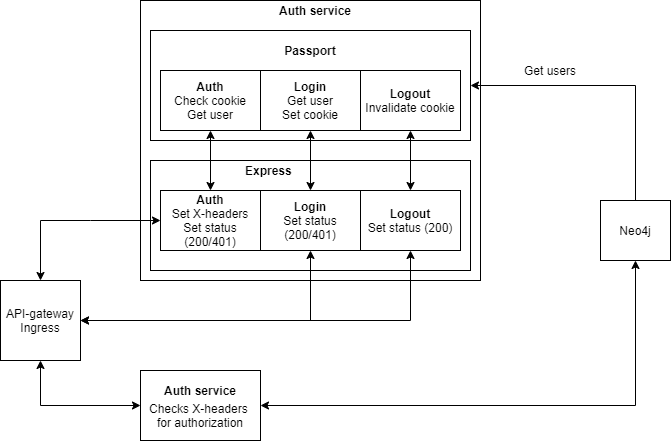

The diagram above was exported from draw.io. Its source (the exported page's mxGraphModel, read from the mxfile embedded in the PNG):
<mxGraphModel dx="1110" dy="591" grid="1" gridSize="10" guides="1" tooltips="1" connect="1" arrows="1" fold="1" page="1" pageScale="1" pageWidth="850" pageHeight="1100" math="0" shadow="0">
  <root>
    <mxCell id="0" />
    <mxCell id="1" parent="0" />
    <mxCell id="dwQaLQ0o_umwKFU7mr1w-3" value="" style="group" vertex="1" connectable="0" parent="1">
      <mxGeometry x="70" y="430" width="80" height="80" as="geometry" />
    </mxCell>
    <mxCell id="dwQaLQ0o_umwKFU7mr1w-1" value="" style="whiteSpace=wrap;html=1;aspect=fixed;" vertex="1" parent="dwQaLQ0o_umwKFU7mr1w-3">
      <mxGeometry width="80" height="80" as="geometry" />
    </mxCell>
    <mxCell id="dwQaLQ0o_umwKFU7mr1w-2" value="API-gateway&lt;br&gt;Ingress" style="text;html=1;strokeColor=none;fillColor=none;align=center;verticalAlign=middle;whiteSpace=wrap;rounded=0;" vertex="1" parent="dwQaLQ0o_umwKFU7mr1w-3">
      <mxGeometry y="20" width="80" height="40" as="geometry" />
    </mxCell>
    <mxCell id="dwQaLQ0o_umwKFU7mr1w-7" value="" style="rounded=0;whiteSpace=wrap;html=1;" vertex="1" parent="1">
      <mxGeometry x="210" y="150" width="340" height="280" as="geometry" />
    </mxCell>
    <mxCell id="dwQaLQ0o_umwKFU7mr1w-8" value="" style="rounded=0;whiteSpace=wrap;html=1;" vertex="1" parent="1">
      <mxGeometry x="220" y="180" width="320" height="110" as="geometry" />
    </mxCell>
    <mxCell id="dwQaLQ0o_umwKFU7mr1w-9" value="Passport" style="text;html=1;strokeColor=none;fillColor=none;align=center;verticalAlign=middle;whiteSpace=wrap;rounded=0;fontStyle=1" vertex="1" parent="1">
      <mxGeometry x="340" y="190" width="80" height="20" as="geometry" />
    </mxCell>
    <mxCell id="dwQaLQ0o_umwKFU7mr1w-12" value="" style="edgeStyle=orthogonalEdgeStyle;rounded=0;orthogonalLoop=1;jettySize=auto;html=1;entryX=1;entryY=0.5;entryDx=0;entryDy=0;exitX=0.5;exitY=0;exitDx=0;exitDy=0;" edge="1" parent="1" source="dwQaLQ0o_umwKFU7mr1w-10" target="dwQaLQ0o_umwKFU7mr1w-8">
      <mxGeometry relative="1" as="geometry">
        <mxPoint x="665" y="270" as="targetPoint" />
      </mxGeometry>
    </mxCell>
    <mxCell id="dwQaLQ0o_umwKFU7mr1w-10" value="Neo4j" style="rounded=0;whiteSpace=wrap;html=1;" vertex="1" parent="1">
      <mxGeometry x="670" y="350" width="70" height="60" as="geometry" />
    </mxCell>
    <mxCell id="dwQaLQ0o_umwKFU7mr1w-16" value="Get users" style="text;html=1;strokeColor=none;fillColor=none;align=center;verticalAlign=middle;whiteSpace=wrap;rounded=0;" vertex="1" parent="1">
      <mxGeometry x="580" y="210" width="80" height="20" as="geometry" />
    </mxCell>
    <mxCell id="dwQaLQ0o_umwKFU7mr1w-18" value="" style="group" vertex="1" connectable="0" parent="1">
      <mxGeometry x="430" y="220" width="100" height="60" as="geometry" />
    </mxCell>
    <mxCell id="dwQaLQ0o_umwKFU7mr1w-17" value="" style="rounded=0;whiteSpace=wrap;html=1;" vertex="1" parent="dwQaLQ0o_umwKFU7mr1w-18">
      <mxGeometry width="100" height="60" as="geometry" />
    </mxCell>
    <mxCell id="dwQaLQ0o_umwKFU7mr1w-14" value="&lt;b&gt;Logout&lt;/b&gt;&lt;br&gt;Invalidate cookie" style="text;html=1;strokeColor=none;fillColor=none;align=center;verticalAlign=middle;whiteSpace=wrap;rounded=0;" vertex="1" parent="dwQaLQ0o_umwKFU7mr1w-18">
      <mxGeometry width="100" height="60" as="geometry" />
    </mxCell>
    <mxCell id="dwQaLQ0o_umwKFU7mr1w-19" value="v" style="group" vertex="1" connectable="0" parent="1">
      <mxGeometry x="230" y="220" width="100" height="60" as="geometry" />
    </mxCell>
    <mxCell id="dwQaLQ0o_umwKFU7mr1w-20" value="" style="rounded=0;whiteSpace=wrap;html=1;" vertex="1" parent="dwQaLQ0o_umwKFU7mr1w-19">
      <mxGeometry width="100" height="60" as="geometry" />
    </mxCell>
    <mxCell id="dwQaLQ0o_umwKFU7mr1w-21" value="&lt;b&gt;Auth&lt;/b&gt;&lt;br&gt;Check cookie&lt;br&gt;Get user" style="text;html=1;strokeColor=none;fillColor=none;align=center;verticalAlign=middle;whiteSpace=wrap;rounded=0;" vertex="1" parent="dwQaLQ0o_umwKFU7mr1w-19">
      <mxGeometry y="5" width="100" height="50" as="geometry" />
    </mxCell>
    <mxCell id="dwQaLQ0o_umwKFU7mr1w-22" value="v" style="group" vertex="1" connectable="0" parent="1">
      <mxGeometry x="330" y="220" width="100" height="60" as="geometry" />
    </mxCell>
    <mxCell id="dwQaLQ0o_umwKFU7mr1w-23" value="" style="rounded=0;whiteSpace=wrap;html=1;" vertex="1" parent="dwQaLQ0o_umwKFU7mr1w-22">
      <mxGeometry width="100" height="60" as="geometry" />
    </mxCell>
    <mxCell id="dwQaLQ0o_umwKFU7mr1w-24" value="&lt;b&gt;Login&lt;/b&gt;&lt;br&gt;Get user&lt;br&gt;Set cookie" style="text;html=1;strokeColor=none;fillColor=none;align=center;verticalAlign=middle;whiteSpace=wrap;rounded=0;" vertex="1" parent="dwQaLQ0o_umwKFU7mr1w-22">
      <mxGeometry y="5" width="100" height="50" as="geometry" />
    </mxCell>
    <mxCell id="dwQaLQ0o_umwKFU7mr1w-25" value="&lt;b&gt;Auth service&lt;/b&gt;" style="text;html=1;strokeColor=none;fillColor=none;align=center;verticalAlign=middle;whiteSpace=wrap;rounded=0;" vertex="1" parent="1">
      <mxGeometry x="340" y="150" width="90" height="20" as="geometry" />
    </mxCell>
    <mxCell id="dwQaLQ0o_umwKFU7mr1w-55" value="" style="edgeStyle=orthogonalEdgeStyle;rounded=0;orthogonalLoop=1;jettySize=auto;html=1;startArrow=classic;startFill=1;entryX=0.5;entryY=1;entryDx=0;entryDy=0;" edge="1" parent="1" source="dwQaLQ0o_umwKFU7mr1w-29" target="dwQaLQ0o_umwKFU7mr1w-10">
      <mxGeometry relative="1" as="geometry">
        <mxPoint x="410" y="550" as="targetPoint" />
      </mxGeometry>
    </mxCell>
    <mxCell id="dwQaLQ0o_umwKFU7mr1w-29" value="" style="rounded=0;whiteSpace=wrap;html=1;" vertex="1" parent="1">
      <mxGeometry x="210" y="520" width="120" height="70" as="geometry" />
    </mxCell>
    <mxCell id="dwQaLQ0o_umwKFU7mr1w-30" value="Auth service" style="text;html=1;strokeColor=none;fillColor=none;align=center;verticalAlign=middle;whiteSpace=wrap;rounded=0;fontStyle=1" vertex="1" parent="1">
      <mxGeometry x="225" y="530" width="90" height="20" as="geometry" />
    </mxCell>
    <mxCell id="dwQaLQ0o_umwKFU7mr1w-31" value="" style="rounded=0;whiteSpace=wrap;html=1;" vertex="1" parent="1">
      <mxGeometry x="220" y="310" width="320" height="110" as="geometry" />
    </mxCell>
    <mxCell id="dwQaLQ0o_umwKFU7mr1w-48" value="" style="edgeStyle=orthogonalEdgeStyle;rounded=0;orthogonalLoop=1;jettySize=auto;html=1;startArrow=classic;startFill=1;exitX=0.5;exitY=0;exitDx=0;exitDy=0;entryX=0.5;entryY=1;entryDx=0;entryDy=0;" edge="1" parent="1" source="dwQaLQ0o_umwKFU7mr1w-41" target="dwQaLQ0o_umwKFU7mr1w-23">
      <mxGeometry relative="1" as="geometry" />
    </mxCell>
    <mxCell id="dwQaLQ0o_umwKFU7mr1w-32" value="&lt;b&gt;Express&amp;nbsp;&lt;/b&gt;" style="text;html=1;strokeColor=none;fillColor=none;align=center;verticalAlign=middle;whiteSpace=wrap;rounded=0;" vertex="1" parent="1">
      <mxGeometry x="290" y="310" width="100" height="20" as="geometry" />
    </mxCell>
    <mxCell id="dwQaLQ0o_umwKFU7mr1w-33" value="v" style="group" vertex="1" connectable="0" parent="1">
      <mxGeometry x="230" y="340" width="100" height="60" as="geometry" />
    </mxCell>
    <mxCell id="dwQaLQ0o_umwKFU7mr1w-34" value="" style="rounded=0;whiteSpace=wrap;html=1;" vertex="1" parent="dwQaLQ0o_umwKFU7mr1w-33">
      <mxGeometry width="100" height="60" as="geometry" />
    </mxCell>
    <mxCell id="dwQaLQ0o_umwKFU7mr1w-35" value="&lt;b&gt;Auth&lt;/b&gt;&lt;br&gt;Set X-headers&lt;br&gt;Set status (200/401)" style="text;html=1;strokeColor=none;fillColor=none;align=center;verticalAlign=middle;whiteSpace=wrap;rounded=0;" vertex="1" parent="dwQaLQ0o_umwKFU7mr1w-33">
      <mxGeometry y="5" width="100" height="50" as="geometry" />
    </mxCell>
    <mxCell id="dwQaLQ0o_umwKFU7mr1w-28" value="" style="edgeStyle=orthogonalEdgeStyle;rounded=0;orthogonalLoop=1;jettySize=auto;html=1;entryX=0;entryY=0.5;entryDx=0;entryDy=0;startArrow=classic;startFill=1;" edge="1" parent="1" source="dwQaLQ0o_umwKFU7mr1w-1" target="dwQaLQ0o_umwKFU7mr1w-35">
      <mxGeometry relative="1" as="geometry">
        <mxPoint x="110" y="290" as="targetPoint" />
        <Array as="points">
          <mxPoint x="160" y="370" />
          <mxPoint x="160" y="370" />
        </Array>
      </mxGeometry>
    </mxCell>
    <mxCell id="dwQaLQ0o_umwKFU7mr1w-36" value="" style="edgeStyle=orthogonalEdgeStyle;rounded=0;orthogonalLoop=1;jettySize=auto;html=1;startArrow=classic;startFill=1;exitX=0.5;exitY=0;exitDx=0;exitDy=0;" edge="1" parent="1" source="dwQaLQ0o_umwKFU7mr1w-34">
      <mxGeometry relative="1" as="geometry">
        <mxPoint x="280" y="280" as="targetPoint" />
      </mxGeometry>
    </mxCell>
    <mxCell id="dwQaLQ0o_umwKFU7mr1w-40" value="v" style="group" vertex="1" connectable="0" parent="1">
      <mxGeometry x="330" y="340" width="100" height="60" as="geometry" />
    </mxCell>
    <mxCell id="dwQaLQ0o_umwKFU7mr1w-41" value="" style="rounded=0;whiteSpace=wrap;html=1;" vertex="1" parent="dwQaLQ0o_umwKFU7mr1w-40">
      <mxGeometry width="100" height="60" as="geometry" />
    </mxCell>
    <mxCell id="dwQaLQ0o_umwKFU7mr1w-42" value="&lt;b&gt;Login&lt;/b&gt;&lt;br&gt;Set status (200/401)" style="text;html=1;strokeColor=none;fillColor=none;align=center;verticalAlign=middle;whiteSpace=wrap;rounded=0;" vertex="1" parent="dwQaLQ0o_umwKFU7mr1w-40">
      <mxGeometry y="5" width="100" height="50" as="geometry" />
    </mxCell>
    <mxCell id="dwQaLQ0o_umwKFU7mr1w-43" value="v" style="group" vertex="1" connectable="0" parent="1">
      <mxGeometry x="430" y="340" width="100" height="60" as="geometry" />
    </mxCell>
    <mxCell id="dwQaLQ0o_umwKFU7mr1w-44" value="" style="rounded=0;whiteSpace=wrap;html=1;" vertex="1" parent="dwQaLQ0o_umwKFU7mr1w-43">
      <mxGeometry width="100" height="60" as="geometry" />
    </mxCell>
    <mxCell id="dwQaLQ0o_umwKFU7mr1w-45" value="&lt;b&gt;Logout&lt;/b&gt;&lt;br&gt;Set status (200)" style="text;html=1;strokeColor=none;fillColor=none;align=center;verticalAlign=middle;whiteSpace=wrap;rounded=0;" vertex="1" parent="dwQaLQ0o_umwKFU7mr1w-43">
      <mxGeometry y="5" width="100" height="50" as="geometry" />
    </mxCell>
    <mxCell id="dwQaLQ0o_umwKFU7mr1w-47" value="" style="edgeStyle=orthogonalEdgeStyle;rounded=0;orthogonalLoop=1;jettySize=auto;html=1;startArrow=classic;startFill=1;entryX=0.5;entryY=1;entryDx=0;entryDy=0;" edge="1" parent="1" source="dwQaLQ0o_umwKFU7mr1w-2" target="dwQaLQ0o_umwKFU7mr1w-41">
      <mxGeometry relative="1" as="geometry">
        <mxPoint x="230" y="470" as="targetPoint" />
        <Array as="points">
          <mxPoint x="380" y="470" />
        </Array>
      </mxGeometry>
    </mxCell>
    <mxCell id="dwQaLQ0o_umwKFU7mr1w-49" value="" style="edgeStyle=orthogonalEdgeStyle;rounded=0;orthogonalLoop=1;jettySize=auto;html=1;startArrow=classic;startFill=1;exitX=0.5;exitY=0;exitDx=0;exitDy=0;" edge="1" parent="1" source="dwQaLQ0o_umwKFU7mr1w-44" target="dwQaLQ0o_umwKFU7mr1w-14">
      <mxGeometry relative="1" as="geometry" />
    </mxCell>
    <mxCell id="dwQaLQ0o_umwKFU7mr1w-51" value="" style="edgeStyle=orthogonalEdgeStyle;rounded=0;orthogonalLoop=1;jettySize=auto;html=1;startArrow=classic;startFill=1;entryX=0.5;entryY=1;entryDx=0;entryDy=0;" edge="1" parent="1" source="dwQaLQ0o_umwKFU7mr1w-1" target="dwQaLQ0o_umwKFU7mr1w-44">
      <mxGeometry relative="1" as="geometry">
        <mxPoint x="230" y="470" as="targetPoint" />
      </mxGeometry>
    </mxCell>
    <mxCell id="dwQaLQ0o_umwKFU7mr1w-53" value="" style="edgeStyle=orthogonalEdgeStyle;rounded=0;orthogonalLoop=1;jettySize=auto;html=1;startArrow=classic;startFill=1;entryX=0;entryY=0.5;entryDx=0;entryDy=0;" edge="1" parent="1" source="dwQaLQ0o_umwKFU7mr1w-1" target="dwQaLQ0o_umwKFU7mr1w-29">
      <mxGeometry relative="1" as="geometry">
        <mxPoint x="110" y="590" as="targetPoint" />
        <Array as="points">
          <mxPoint x="110" y="555" />
        </Array>
      </mxGeometry>
    </mxCell>
    <mxCell id="dwQaLQ0o_umwKFU7mr1w-56" value="&lt;div&gt;Checks X-headers&amp;nbsp;&lt;/div&gt;&lt;div&gt;for authorization&lt;/div&gt;" style="text;html=1;strokeColor=none;fillColor=none;align=center;verticalAlign=middle;whiteSpace=wrap;rounded=0;" vertex="1" parent="1">
      <mxGeometry x="215" y="550" width="110" height="30" as="geometry" />
    </mxCell>
  </root>
</mxGraphModel>